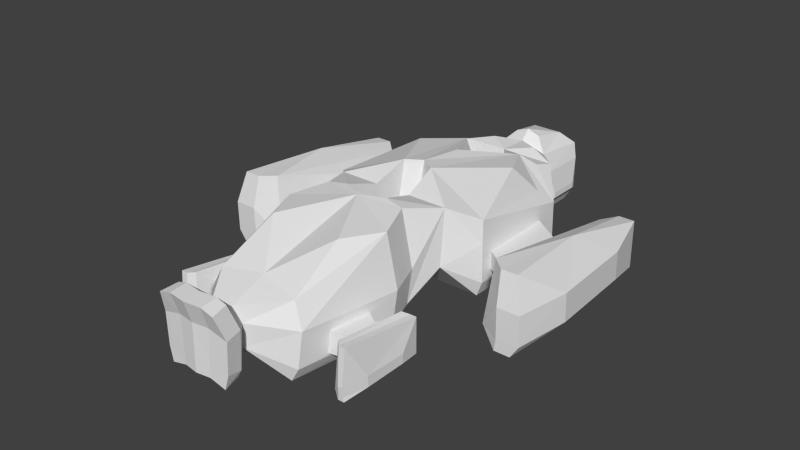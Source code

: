 # Source: elite.blend  (saved by Blender 2.64.2; exported with 4.5.12 LTS)
import bpy
from mathutils import Matrix  # noqa: F401  (used for matrix-valued properties, if any)

bpy.ops.wm.read_factory_settings(use_empty=True)
scene = bpy.context.scene
scene.name = 'Scene'

# ---- collections
col_collection_14 = bpy.data.collections.new('Collection 14'); scene.collection.children.link(col_collection_14)

# ---- world
world_world = bpy.data.worlds.new('World'); scene.world = world_world
world_world.color = (0.05088, 0.05088, 0.05088)
world_world.use_sun_shadow = False
world_world.sun_shadow_jitter_overblur = 0.0
world_world.cycles.sampling_method = 'MANUAL'
world_world.cycles.sample_map_resolution = 256

# ---- meshes
me_cube_001 = bpy.data.meshes.new('Cube.001')
me_cube_001.from_pydata([(2.248, 11.19, 0.0), (0.0, 11.19, 0.0), (2.248, 14.73, 0.0), (0.0, 14.25, 0.0), (2.583, 7.038, 0.0), (6.222, 5.867, 0.0), (1.246, -3.442, 0.0), (6.222, -3.442, 0.0), (1.33, -8.657, 0.0), (3.478, -8.965, 0.0), (0.0, -9.497, 0.0), (4.583, -11.87, 0.0), (0.0, -19.27, 0.0), (3.427, -19.89, 0.0), (0.0, -21.54, 3.199), (1.134, -23.35, 1.902), (2.228, -23.32, 1.592), (1.154, -24.7, 1.783), (2.452, -24.65, 1.427), (2.735, 11.19, 1.0), (2.735, 15.41, 1.0), (0.0, 15.41, 1.0), (0.0, 9.082, 0.0), (2.583, 6.995, 1.16), (6.709, 5.825, 1.16), (1.246, -3.495, 2.134), (6.709, -3.495, 1.251), (1.537, -6.07, 2.976), (4.787, -6.07, 2.976), (1.44, -8.531, 1.589), (4.069, -8.901, 0.9492), (5.174, -11.8, 0.9417), (4.019, -19.83, 1.071), (1.341, -22.1, 2.833), (2.508, -23.29, 2.215), (1.208, -24.68, 2.962), (2.756, -24.6, 2.55), (2.735, 11.19, 3.792), (2.735, 15.41, 3.792), (0.0, 15.41, 3.792), (0.0, 8.485, 6.077), (2.583, 6.905, 3.683), (6.709, 5.735, 4.396), (1.246, -3.609, 4.658), (6.709, -3.609, 4.487), (1.537, -5.623, 7.564), (4.787, -5.623, 7.564), (1.675, -8.264, 4.084), (4.303, -8.634, 3.79), (0.0, -9.23, 4.29), (5.408, -11.54, 3.782), (4.253, -19.56, 3.912), (1.512, -22.1, 4.709), (2.647, -23.23, 5.223), (1.324, -24.63, 5.471), (2.871, -24.56, 5.058), (2.131, 11.19, 5.301), (0.0, 11.19, 5.988), (2.583, 6.841, 6.89), (5.651, 5.081, 5.246), (1.246, -2.766, 8.646), (1.834, -8.466, 8.479), (3.417, -8.679, 8.265), (0.0, -9.44, 8.578), (4.523, -11.57, 7.97), (0.0, -18.58, 6.233), (3.375, -19.23, 5.811), (0.0, -21.53, 5.075), (1.395, -23.83, 7.34), (2.197, -23.82, 7.098), (1.415, -25.17, 7.222), (2.421, -25.15, 6.933), (3.047, 11.93, 1.3), (3.047, 14.68, 1.3), (3.047, 11.93, 1.8), (3.047, 14.68, 1.8), (0.0, 4.743, 0.0), (0.0, -2.661, 0.0), (0.0, 4.701, 1.8), (0.0, -2.714, 2.311), (0.0, 4.611, 4.324), (0.0, -2.828, 4.835), (0.0, 4.546, 6.089), (0.0, -1.965, 8.646), (6.709, 3.907, 2.0), (6.709, -2.447, 2.0), (6.709, 3.85, 3.5), (6.709, -2.503, 3.5), (8.975, 2.294, 2.0), (8.975, -4.059, 2.0), (8.975, 2.237, 3.5), (8.975, -4.116, 3.5), (9.761, 6.68, 0.4583), (9.761, -7.609, 1.024), (10.34, 6.553, 3.718), (10.34, -7.201, 6.166), (11.44, 7.614, 0.0), (11.44, -8.613, 0.0), (11.44, 7.557, 3.98), (11.44, -8.158, 6.166), (12.76, 7.614, 0.0), (12.76, -8.613, 0.0), (12.76, 7.557, 3.98), (12.76, -8.158, 6.166), (13.82, 3.438, 1.126), (14.37, -4.369, 1.4), (13.82, 3.313, 3.493), (14.37, -4.494, 3.767), (11.6, -8.656, 1.0), (11.6, -8.724, 3.541), (12.6, -8.656, 1.0), (12.6, -8.724, 3.541), (0.0, -23.52, 1.902), (0.0, -24.87, 1.783), (0.0, -24.85, 2.962), (0.0, -24.8, 5.471), (0.0, -24.0, 7.34), (0.0, -25.34, 7.222), (13.44, -8.724, 3.541), (13.46, -8.656, 1.071), (6.044, -14.63, 1.3), (6.044, -17.09, 1.3), (6.044, -14.65, 3.0), (6.044, -17.11, 3.0), (6.323, -14.0, 1.3), (6.323, -17.7, 1.3), (6.323, -14.04, 3.0), (6.323, -17.74, 3.0), (6.47, -12.64, 0.0), (6.47, -19.04, 0.2942), (6.695, -12.7, 3.182), (6.695, -18.86, 3.983), (7.122, -12.23, 0.0), (7.122, -19.49, 0.0), (7.122, -12.25, 2.901), (7.122, -19.28, 3.983), (7.633, -12.23, 0.0), (7.633, -19.49, 0.0), (7.633, -12.25, 2.901), (7.633, -19.28, 3.983), (8.044, -14.1, 0.3557), (8.044, -17.59, 0.3557), (8.044, -14.15, 1.089), (8.044, -17.65, 1.243), (7.184, -19.51, 0.3504), (7.184, -19.54, 1.093), (7.571, -19.51, 0.3504), (7.571, -19.54, 1.093), (4.923, -14.05, 1.3), (4.405, -17.42, 1.3), (5.022, -13.94, 3.0), (4.504, -17.31, 3.0), (2.994, -14.7, 8.178), (4.494, 3.125, 7.555), (0.0, 2.08, 8.159), (6.709, -3.609, 6.451), (4.139, 9.071, 5.725), (1.909, 9.934, 6.277), (3.814, 7.533, 6.125), (12.16, -0.3791, 5.757), (2.32, 15.76, 4.948), (0.0, 15.76, 4.948), (1.072, 11.96, 6.396), (0.0, 11.96, 6.791), (1.261, 14.96, 5.863), (0.0, 14.96, 5.863)], [], [(2, 0, 1, 3), (44, 46, 28, 26), (52, 53, 34, 33), (33, 34, 16), (28, 30, 9), (31, 32, 13, 11), (25, 6, 27), (0, 2, 20, 19), (34, 36, 18, 16), (6, 7, 28, 27), (154, 83, 58), (13, 32, 33), (30, 31, 11, 9), (7, 26, 28), (17, 18, 36, 35), (162, 163, 57, 56), (27, 29, 47, 45), (22, 23, 41, 40), (53, 55, 36, 34), (46, 48, 30, 28), (35, 36, 55, 54), (51, 52, 33, 32), (48, 50, 31, 30), (25, 27, 45, 43), (58, 40, 41), (83, 60, 58), (69, 71, 55, 53), (43, 45, 60), (54, 55, 71, 70), (68, 70, 71, 69), (47, 49, 63, 61), (62, 64, 50, 48), (69, 52, 67, 68), (45, 47, 61), (64, 66, 51, 50), (22, 4, 23), (29, 27, 8), (27, 28, 9, 8), (46, 62, 48), (66, 52, 51), (52, 69, 53), (66, 65, 67, 52), (62, 61, 63, 64), (15, 16, 18, 17), (33, 14, 12, 13), (33, 16, 15, 14), (8, 9, 11, 13, 12, 10), (4, 5, 7, 6), (73, 72, 19, 20), (74, 75, 38, 37), (75, 73, 20, 38), (72, 74, 37, 19), (5, 24, 26, 7), (82, 154, 58), (41, 23, 78, 80), (83, 81, 43, 60), (80, 82, 58, 41), (4, 6, 77, 76), (23, 4, 76, 78), (25, 43, 81, 79), (6, 25, 79, 77), (46, 45, 61, 62), (85, 87, 44, 26), (86, 84, 24, 42), (42, 44, 87, 86), (84, 85, 26, 24), (89, 91, 87, 85), (90, 88, 84, 86), (88, 89, 85, 84), (93, 95, 91, 89), (90, 91, 95, 94), (109, 93, 108), (98, 96, 92, 94), (96, 97, 93, 92), (102, 100, 96, 98), (100, 101, 97, 96), (106, 104, 100, 102), (104, 105, 101, 100), (93, 97, 108), (109, 111, 103, 99), (110, 108, 97, 101), (38, 20, 21, 39), (20, 2, 3, 21), (114, 113, 17, 35), (35, 54, 115, 114), (15, 17, 113, 112), (116, 117, 70, 68), (117, 115, 54, 70), (67, 116, 68), (14, 15, 112), (8, 10, 29), (119, 110, 101), (111, 110, 118), (110, 119, 118), (103, 111, 118), (103, 118, 107), (107, 118, 119), (119, 105, 107), (119, 101, 105), (108, 110, 111, 109), (124, 125, 121, 120), (122, 123, 127, 126), (125, 127, 123, 121), (126, 124, 120, 122), (130, 128, 124, 126), (128, 129, 125, 124), (126, 127, 131), (129, 131, 127, 125), (129, 133, 144), (134, 132, 128, 130), (132, 133, 129, 128), (130, 131, 135, 134), (138, 136, 132, 134), (136, 137, 133, 132), (134, 135, 139, 138), (138, 139, 143, 142), (142, 140, 136, 138), (145, 129, 144), (145, 147, 139, 135), (146, 144, 133, 137), (140, 142, 143, 141), (143, 147, 146), (139, 147, 143), (50, 51, 151, 150), (51, 32, 149, 151), (148, 149, 32, 31), (31, 50, 150, 148), (150, 122, 120, 148), (122, 150, 151, 123), (149, 121, 123, 151), (148, 120, 121, 149), (74, 72, 73, 75), (63, 65, 152), (152, 66, 64), (152, 64, 63), (65, 66, 152), (59, 58, 153), (58, 60, 153), (104, 106, 107, 105), (109, 99, 95), (93, 109, 95), (130, 126, 131), (146, 141, 143), (146, 137, 141), (129, 145, 135), (129, 135, 131), (136, 140, 141, 137), (144, 146, 147, 145), (29, 10, 49, 47), (94, 92, 88, 90), (92, 93, 89, 88), (46, 60, 45), (44, 155, 46), (155, 60, 46), (42, 155, 44), (59, 155, 42), (155, 59, 153), (155, 153, 60), (59, 42, 58), (19, 24, 5), (19, 5, 0), (4, 22, 1), (0, 5, 4, 1), (37, 42, 24, 19), (56, 57, 157, 156), (40, 157, 57), (56, 156, 37), (37, 156, 42), (40, 156, 157), (42, 156, 158), (158, 58, 42), (156, 40, 158), (40, 58, 158), (94, 95, 159), (103, 107, 159), (159, 107, 106), (106, 102, 159), (159, 102, 98), (159, 99, 103), (159, 95, 99), (159, 98, 94), (86, 87, 91), (90, 86, 91), (164, 165, 163, 162), (164, 160, 161, 165), (38, 39, 161, 160), (37, 38, 160, 56), (56, 160, 164, 162)])
me_cube_001.use_remesh_preserve_volume = False
me_cube_001.use_remesh_preserve_attributes = False
me_cube_001.use_mirror_vertex_groups = False
me_cube_001.update()

# ---- objects
ob_cube = bpy.data.objects.new('Cube', me_cube_001)

# ---- transforms, parenting, visibility, modifiers, constraints
ob_cube.location = (0.0, 0.0, 0.0)
ob_cube.lineart.crease_threshold = 0.0
_m = ob_cube.modifiers.new('Mirror', 'MIRROR')

# ---- collection membership
col_collection_14.objects.link(ob_cube)

# ---- scene / render settings (as saved in the file)
scene.frame_start = 1; scene.frame_end = 250; scene.frame_set(0)
scene.render.engine = 'BLENDER_EEVEE_NEXT'
scene.render.image_settings.color_mode = 'RGB'
scene.render.image_settings.compression = 90
scene.render.resolution_percentage = 50
scene.render.dither_intensity = 0.0
scene.render.bake_margin = 2
scene.render.bake_bias = 0.0
scene.cycles.use_denoising = False
scene.cycles.samples = 10
scene.cycles.sampling_pattern = 'TABULATED_SOBOL'
scene.cycles.light_sampling_threshold = 0.0
scene.cycles.use_adaptive_sampling = False
scene.cycles.use_light_tree = False
scene.cycles.blur_glossy = 0.0
scene.cycles.volume_bounces = 1
scene.cycles.pixel_filter_type = 'GAUSSIAN'
scene.cycles.sample_clamp_indirect = 0.0
scene.view_settings.view_transform = 'Standard'
bpy.context.view_layer.update()

# ---- added for rendering (the .blend has no active camera and no usable light): camera, sun
cam_auto = bpy.data.cameras.new('AutoCamera')
cam_auto.lens = 50.0
cam_auto.sensor_width = 36.0
cam_auto.clip_end = 1000.0
ob_auto_camera = bpy.data.objects.new('AutoCamera', cam_auto)
scene.collection.objects.link(ob_auto_camera)
ob_auto_camera.location = (47.0828, -61.2915, 41.9892)
ob_auto_camera.rotation_euler = (1.09748, -7.21219e-08, 0.694738)
scene.camera = ob_auto_camera
light_auto_sun = bpy.data.lights.new('AutoSun', 'SUN')
light_auto_sun.energy = 3.0
light_auto_sun.angle = 0.0523599
ob_auto_sun = bpy.data.objects.new('AutoSun', light_auto_sun)
scene.collection.objects.link(ob_auto_sun)
ob_auto_sun.rotation_euler = (0.872665, 0.174533, 0.523599)
bpy.context.view_layer.update()

